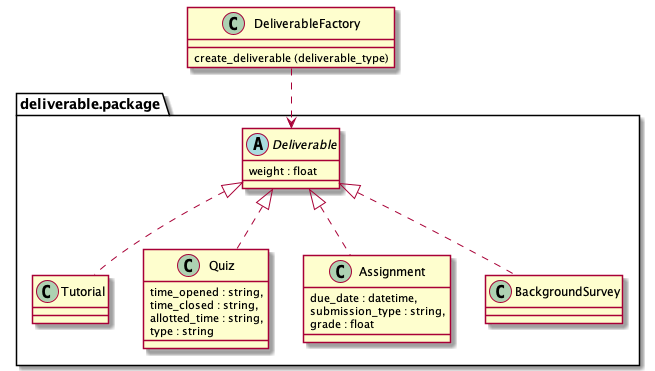

The diagram above was rendered by PlantUML. Its source (embedded in the PNG):
@startuml
package deliverable.package {
  abstract class Deliverable {
    weight : float
  }

  class Tutorial
  class Quiz {
    time_opened : string,
    time_closed : string,
    allotted_time : string,
    type : string
  }

  class Assignment {
    due_date : datetime,
    submission_type : string,
    grade : float
  }

  class BackgroundSurvey

  class Tutorial implements Deliverable
  class Quiz implements Deliverable
  class Assignment implements Deliverable
  class BackgroundSurvey implements Deliverable
}

class DeliverableFactory {
  create_deliverable (deliverable_type)
}

DeliverableFactory ..> Deliverable

@enduml